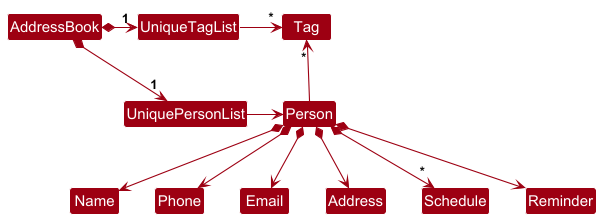

The diagram above was rendered by PlantUML. Its source (embedded in the PNG):
@startuml
!include style.puml
skinparam arrowThickness 1.1
skinparam arrowColor MODEL_COLOR
skinparam classBackgroundColor MODEL_COLOR

AddressBook *-right-> "1" UniquePersonList
AddressBook *-right-> "1" UniqueTagList
UniqueTagList -[hidden]down- UniquePersonList
UniqueTagList -[hidden]down- UniquePersonList

UniqueTagList -right-> "*" Tag
UniquePersonList -right-> Person

Person -up-> "*" Tag

Person *--> Name
Person *--> Phone
Person *--> Email
Person *--> Address
Person *--> "*" Schedule
Person *--> Reminder
@enduml